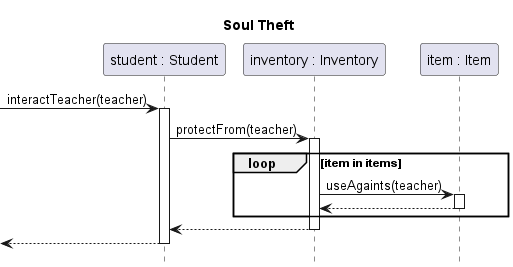

The diagram above was rendered by PlantUML. Its source (embedded in the PNG):
@startuml student-interact-teacher

title Soul Theft
hide footbox
skinparam SequenceReferenceBackgroundColor white

participant "student : Student" as student
participant "inventory : Inventory" as inventory
participant "item : Item" as item

[-> student ++: interactTeacher(teacher)
	student -> inventory ++: protectFrom(teacher)
		loop item in items
			inventory -> item ++: useAgaints(teacher)
			return
		end
	return
return

@enduml